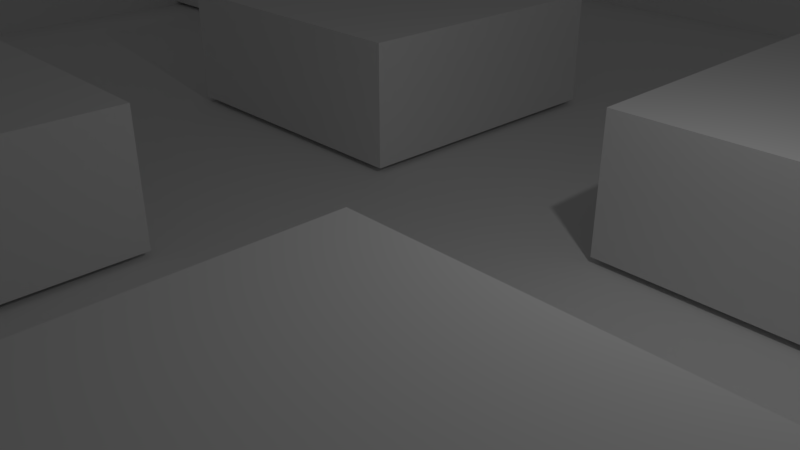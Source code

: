 # Source: board.blend  (saved by Blender 2.79.0; exported with 4.5.12 LTS)
import bpy
from mathutils import Matrix  # noqa: F401  (used for matrix-valued properties, if any)

bpy.ops.wm.read_factory_settings(use_empty=True)
scene = bpy.context.scene
scene.name = 'Scene'

# ---- collections
col_collection_1 = bpy.data.collections.new('Collection 1'); scene.collection.children.link(col_collection_1)

# ---- materials (node trees are filled in below, after node groups)
mat_material = bpy.data.materials.new('Material')
mat_material.alpha_threshold = 0.0
mat_material.use_transparent_shadow = False
mat_material.roughness = 0.5
mat_material.line_color = (0.0, 0.0, 0.0, 1.0)

# ---- material node trees

# ---- world
world_world = bpy.data.worlds.new('World'); scene.world = world_world
world_world.color = (0.05088, 0.05088, 0.05088)
world_world.use_sun_shadow = False
world_world.sun_shadow_jitter_overblur = 0.0
world_world.cycles.sampling_method = 'MANUAL'

# ---- cameras
cam_camera = bpy.data.cameras.new('Camera')
cam_camera.clip_end = 100.0
cam_camera.lens = 35.0
cam_camera.sensor_width = 32.0
cam_camera.sensor_height = 18.0
cam_camera.ortho_scale = 7.314
cam_camera.dof.focus_distance = 0.0
cam_camera.dof.aperture_fstop = 128.0

# ---- lights
light_lamp = bpy.data.lights.new('Lamp', 'POINT')
light_lamp.transmission_factor = 0.0
light_lamp.cutoff_distance = 30.0
light_lamp.energy = 100.0
light_lamp.shadow_buffer_clip_start = 1.001
light_lamp.shadow_soft_size = 0.1
light_lamp.shadow_maximum_resolution = 0.006
light_lamp.use_absolute_resolution = True

# ---- meshes
me_cube_001 = bpy.data.meshes.new('Cube.001')
me_cube_001.from_pydata([(-0.6, -0.6, -0.15), (-0.6, -0.6, 0.15), (-0.6, 0.6, -0.15), (-0.6, 0.6, 0.15), (0.6, -0.6, -0.15), (0.6, -0.6, 0.15), (0.6, 0.6, -0.15), (0.6, 0.6, 0.15)], [], [(0, 1, 3, 2), (2, 3, 7, 6), (6, 7, 5, 4), (4, 5, 1, 0), (2, 6, 4, 0), (7, 3, 1, 5)])
me_cube_001.use_remesh_preserve_volume = False
me_cube_001.use_remesh_preserve_attributes = False
me_cube_001.use_mirror_vertex_groups = False
me_cube_001.update()
me_cube = bpy.data.meshes.new('Cube')
me_cube.from_pydata([(-0.6, -0.6, -0.15), (-0.6, -0.6, 0.15), (-0.6, 0.6, -0.15), (-0.6, 0.6, 0.15), (0.6, -0.6, -0.15), (0.6, -0.6, 0.15), (0.6, 0.6, -0.15), (0.6, 0.6, 0.15)], [], [(0, 1, 3, 2), (2, 3, 7, 6), (6, 7, 5, 4), (4, 5, 1, 0), (2, 6, 4, 0), (7, 3, 1, 5)])
me_cube.use_remesh_preserve_volume = False
me_cube.use_remesh_preserve_attributes = False
me_cube.use_mirror_vertex_groups = False
me_cube.update()
me_cone_001 = bpy.data.meshes.new('Cone.001')
me_cone_001.from_pydata([(-4.691, 2.5, 4.473e-08), (-4.691, 2.452, -0.09755), (-4.691, 2.31, -0.1913), (-4.691, 2.079, -0.2778), (-4.691, 1.768, -0.3536), (-4.691, 1.389, -0.4157), (-4.691, 0.9567, -0.4619), (-4.691, 0.4877, -0.4904), (-4.691, 1.347e-07, -0.5), (-4.691, -0.4877, -0.4904), (-4.691, -0.9567, -0.4619), (-4.691, -1.389, -0.4157), (-4.691, -1.768, -0.3536), (-4.691, -2.079, -0.2778), (-4.691, -2.31, -0.1913), (-4.691, -2.452, -0.09754), (-4.691, -2.5, 2.077e-07), (-4.691, -2.452, 0.09755), (-4.691, -2.31, 0.1913), (-4.691, -2.079, 0.2778), (-4.691, -1.768, 0.3536), (-4.691, -1.389, 0.4157), (-4.691, -0.9567, 0.4619), (0.3086, -5.404e-08, -4.269e-08), (-4.691, -0.4877, 0.4904), (-4.691, 2.36e-06, 0.5), (-4.691, 0.4877, 0.4904), (-4.691, 0.9567, 0.4619), (-4.691, 1.389, 0.4157), (-4.691, 1.768, 0.3536), (-4.691, 2.079, 0.2778), (-4.691, 2.31, 0.1913), (-4.691, 2.452, 0.09754)], [], [(0, 23, 1), (1, 23, 2), (2, 23, 3), (3, 23, 4), (4, 23, 5), (5, 23, 6), (6, 23, 7), (7, 23, 8), (8, 23, 9), (9, 23, 10), (10, 23, 11), (11, 23, 12), (12, 23, 13), (13, 23, 14), (14, 23, 15), (15, 23, 16), (16, 23, 17), (17, 23, 18), (18, 23, 19), (19, 23, 20), (20, 23, 21), (21, 23, 22), (22, 23, 24), (24, 23, 25), (25, 23, 26), (26, 23, 27), (27, 23, 28), (28, 23, 29), (29, 23, 30), (30, 23, 31), (31, 23, 32), (32, 23, 0), (0, 1, 2, 3, 4, 5, 6, 7, 8, 9, 10, 11, 12, 13, 14, 15, 16, 17, 18, 19, 20, 21, 22, 24, 25, 26, 27, 28, 29, 30, 31, 32)])
me_cone_001.use_remesh_preserve_volume = False
me_cone_001.use_remesh_preserve_attributes = False
me_cone_001.use_mirror_vertex_groups = False
me_cone_001.update()
me_cube_013 = bpy.data.meshes.new('Cube.013')
me_cube_013.from_pydata([(-0.375, -0.375, -0.375), (-0.375, -0.375, 0.375), (-0.375, 0.375, -0.375), (-0.375, 0.375, 0.375), (0.375, -0.375, -0.375), (0.375, -0.375, 0.375), (0.375, 0.375, -0.375), (0.375, 0.375, 0.375)], [], [(0, 1, 3, 2), (2, 3, 7, 6), (6, 7, 5, 4), (4, 5, 1, 0), (2, 6, 4, 0), (7, 3, 1, 5)])
me_cube_013.use_remesh_preserve_volume = False
me_cube_013.use_remesh_preserve_attributes = False
me_cube_013.use_mirror_vertex_groups = False
me_cube_013.update()
me_cone = bpy.data.meshes.new('Cone')
me_cone.from_pydata([(-2.815, 2.5, 4.473e-08), (-2.815, 2.452, -0.09755), (-2.815, 2.31, -0.1913), (-2.815, 2.079, -0.2778), (-2.815, 1.768, -0.3536), (-2.815, 1.389, -0.4157), (-2.815, 0.9567, -0.4619), (-2.815, 0.4877, -0.4904), (-2.815, 1.347e-07, -0.5), (-2.815, -0.4877, -0.4904), (-2.815, -0.9567, -0.4619), (-2.815, -1.389, -0.4157), (-2.815, -1.768, -0.3536), (-2.815, -2.079, -0.2778), (-2.815, -2.31, -0.1913), (-2.815, -2.452, -0.09754), (-2.815, -2.5, 2.077e-07), (-2.815, -2.452, 0.09755), (-2.815, -2.31, 0.1913), (-2.815, -2.079, 0.2778), (-2.815, -1.768, 0.3536), (-2.815, -1.389, 0.4157), (-2.815, -0.9567, 0.4619), (0.1851, -5.404e-08, -4.269e-08), (-2.815, -0.4877, 0.4904), (-2.815, 2.36e-06, 0.5), (-2.815, 0.4877, 0.4904), (-2.815, 0.9567, 0.4619), (-2.815, 1.389, 0.4157), (-2.815, 1.768, 0.3536), (-2.815, 2.079, 0.2778), (-2.815, 2.31, 0.1913), (-2.815, 2.452, 0.09754)], [], [(0, 23, 1), (1, 23, 2), (2, 23, 3), (3, 23, 4), (4, 23, 5), (5, 23, 6), (6, 23, 7), (7, 23, 8), (8, 23, 9), (9, 23, 10), (10, 23, 11), (11, 23, 12), (12, 23, 13), (13, 23, 14), (14, 23, 15), (15, 23, 16), (16, 23, 17), (17, 23, 18), (18, 23, 19), (19, 23, 20), (20, 23, 21), (21, 23, 22), (22, 23, 24), (24, 23, 25), (25, 23, 26), (26, 23, 27), (27, 23, 28), (28, 23, 29), (29, 23, 30), (30, 23, 31), (31, 23, 32), (32, 23, 0), (0, 1, 2, 3, 4, 5, 6, 7, 8, 9, 10, 11, 12, 13, 14, 15, 16, 17, 18, 19, 20, 21, 22, 24, 25, 26, 27, 28, 29, 30, 31, 32)])
me_cone.use_remesh_preserve_volume = False
me_cone.use_remesh_preserve_attributes = False
me_cone.use_mirror_vertex_groups = False
me_cone.update()
me_sphere = bpy.data.meshes.new('Sphere')
me_sphere.from_pydata([(0.0, 0.07316, 0.3678), (0.0, 0.1435, 0.3465), (0.0, 0.2083, 0.3118), (0.0, 0.2652, 0.2652), (0.0, 0.3118, 0.2083), (0.0, 0.3465, 0.1435), (0.0, 0.3678, 0.07316), (0.0, 0.375, 2.831e-08), (0.0, 0.3678, -0.07316), (0.0, 0.2083, -0.3118), (0.01427, 0.07175, 0.3678), (0.028, 0.1407, 0.3465), (0.04064, 0.2043, 0.3118), (0.05173, 0.2601, 0.2652), (0.06083, 0.3058, 0.2083), (0.06759, 0.3398, 0.1435), (0.07175, 0.3607, 0.07316), (0.07316, 0.3678, 2.831e-08), (0.07175, 0.3607, -0.07316), (0.06759, 0.3398, -0.1435), (0.06083, 0.3058, -0.2083), (0.05173, 0.2601, -0.2652), (0.04064, 0.2043, -0.3118), (0.028, 0.1407, -0.3465), (0.01427, 0.07175, -0.3678), (0.028, 0.06759, 0.3678), (0.05492, 0.1326, 0.3465), (0.07973, 0.1925, 0.3118), (0.1015, 0.245, 0.2652), (0.1193, 0.2881, 0.2083), (0.1326, 0.3201, 0.1435), (0.1407, 0.3398, 0.07316), (0.1435, 0.3465, 2.831e-08), (0.1407, 0.3398, -0.07316), (0.1326, 0.3201, -0.1435), (0.1193, 0.2881, -0.2083), (0.1015, 0.245, -0.2652), (0.07973, 0.1925, -0.3118), (0.05492, 0.1326, -0.3465), (0.028, 0.06759, -0.3678), (0.04064, 0.06083, 0.3678), (0.07973, 0.1193, 0.3465), (0.1157, 0.1732, 0.3118), (0.1473, 0.2205, 0.2652), (0.1732, 0.2593, 0.2083), (0.1925, 0.2881, 0.1435), (0.2043, 0.3058, 0.07316), (0.2083, 0.3118, 2.831e-08), (0.2043, 0.3058, -0.07316), (0.1925, 0.2881, -0.1435), (0.1732, 0.2593, -0.2083), (0.1473, 0.2205, -0.2652), (0.1157, 0.1732, -0.3118), (0.07973, 0.1193, -0.3465), (0.04064, 0.06083, -0.3678), (0.05173, 0.05173, 0.3678), (0.1015, 0.1015, 0.3465), (0.1473, 0.1473, 0.3118), (0.1875, 0.1875, 0.2652), (0.2205, 0.2205, 0.2083), (0.245, 0.245, 0.1435), (0.2601, 0.2601, 0.07316), (0.2652, 0.2652, 2.831e-08), (0.2601, 0.2601, -0.07316), (0.245, 0.245, -0.1435), (0.2205, 0.2205, -0.2083), (0.1875, 0.1875, -0.2652), (0.1473, 0.1473, -0.3118), (0.1015, 0.1015, -0.3465), (0.05173, 0.05173, -0.3678), (0.06083, 0.04064, 0.3678), (0.1193, 0.07973, 0.3465), (0.1732, 0.1157, 0.3118), (0.2205, 0.1473, 0.2652), (0.2593, 0.1732, 0.2083), (0.2881, 0.1925, 0.1435), (0.3058, 0.2043, 0.07316), (0.3118, 0.2083, 2.831e-08), (0.3058, 0.2043, -0.07316), (0.2881, 0.1925, -0.1435), (0.2593, 0.1732, -0.2083), (0.2205, 0.1473, -0.2652), (0.1732, 0.1157, -0.3118), (0.1193, 0.07973, -0.3465), (0.06083, 0.04064, -0.3678), (0.06759, 0.028, 0.3678), (0.1326, 0.05492, 0.3465), (0.1925, 0.07973, 0.3118), (0.245, 0.1015, 0.2652), (0.2881, 0.1193, 0.2083), (0.3201, 0.1326, 0.1435), (0.3398, 0.1407, 0.07316), (0.3465, 0.1435, 2.831e-08), (0.3398, 0.1407, -0.07316), (0.3201, 0.1326, -0.1435), (0.2881, 0.1193, -0.2083), (0.245, 0.1015, -0.2652), (0.1925, 0.07973, -0.3118), (0.1326, 0.05492, -0.3465), (0.06759, 0.028, -0.3678), (0.07175, 0.01427, 0.3678), (0.1407, 0.028, 0.3465), (0.2043, 0.04064, 0.3118), (0.2601, 0.05173, 0.2652), (0.3058, 0.06083, 0.2083), (0.3398, 0.06759, 0.1435), (0.3607, 0.07175, 0.07316), (0.3678, 0.07316, 2.831e-08), (0.3607, 0.07175, -0.07316), (0.3398, 0.06759, -0.1435), (0.3058, 0.06083, -0.2083), (0.2601, 0.05173, -0.2652), (0.2043, 0.04064, -0.3118), (0.1407, 0.028, -0.3465), (0.07175, 0.01427, -0.3678), (0.07316, -1.225e-07, 0.3678), (0.1435, -1.197e-07, 0.3465), (0.2083, -1.169e-07, 0.3118), (0.2652, -1.197e-07, 0.2652), (0.3118, -1.253e-07, 0.2083), (0.3465, -1.029e-07, 0.1435), (0.3678, -1.476e-07, 0.07316), (0.375, -1.42e-07, 2.831e-08), (0.3678, -1.476e-07, -0.07316), (0.3465, -8.617e-08, -0.1435), (0.3118, -1.253e-07, -0.2083), (0.2652, -1.197e-07, -0.2652), (0.2083, -1.281e-07, -0.3118), (0.1435, -1.141e-07, -0.3465), (0.07316, -1.155e-07, -0.3678), (0.07175, -0.01427, 0.3678), (0.1407, -0.028, 0.3465), (0.2043, -0.04065, 0.3118), (0.2601, -0.05173, 0.2652), (0.3058, -0.06083, 0.2083), (0.3398, -0.06759, 0.1435), (0.3607, -0.07175, 0.07316), (0.3678, -0.07316, 2.831e-08), (0.3607, -0.07175, -0.07316), (0.3398, -0.06759, -0.1435), (0.3058, -0.06083, -0.2083), (0.2601, -0.05173, -0.2652), (0.2043, -0.04065, -0.3118), (0.1407, -0.028, -0.3465), (0.07175, -0.01427, -0.3678), (0.06759, -0.028, 0.3678), (0.1326, -0.05492, 0.3465), (0.1925, -0.07973, 0.3118), (0.245, -0.1015, 0.2652), (0.2881, -0.1193, 0.2083), (0.3201, -0.1326, 0.1435), (0.3398, -0.1407, 0.07316), (0.3465, -0.1435, 2.831e-08), (0.3398, -0.1407, -0.07316), (0.3201, -0.1326, -0.1435), (0.2881, -0.1193, -0.2083), (0.245, -0.1015, -0.2652), (0.1925, -0.07973, -0.3118), (0.1326, -0.05492, -0.3465), (0.06759, -0.028, -0.3678), (0.06083, -0.04065, 0.3678), (0.1193, -0.07973, 0.3465), (0.1732, -0.1157, 0.3118), (0.2205, -0.1473, 0.2652), (0.2593, -0.1732, 0.2083), (0.2881, -0.1925, 0.1435), (0.3058, -0.2043, 0.07316), (0.3118, -0.2083, 2.831e-08), (0.3058, -0.2043, -0.07316), (0.2881, -0.1925, -0.1435), (0.2593, -0.1732, -0.2083), (0.2205, -0.1473, -0.2652), (0.1732, -0.1157, -0.3118), (0.1193, -0.07973, -0.3465), (0.06083, -0.04065, -0.3678), (0.05173, -0.05173, 0.3678), (0.1015, -0.1015, 0.3465), (0.1473, -0.1473, 0.3118), (0.1875, -0.1875, 0.2652), (0.2205, -0.2205, 0.2083), (0.245, -0.245, 0.1435), (0.2601, -0.2601, 0.07316), (0.2652, -0.2652, 2.831e-08), (0.2601, -0.2601, -0.07316), (0.245, -0.245, -0.1435), (0.2205, -0.2205, -0.2083), (0.1875, -0.1875, -0.2652), (0.1473, -0.1473, -0.3118), (0.1015, -0.1015, -0.3465), (0.05173, -0.05173, -0.3678), (0.04064, -0.06083, 0.3678), (0.07973, -0.1193, 0.3465), (0.1157, -0.1732, 0.3118), (0.1473, -0.2205, 0.2652), (0.1732, -0.2593, 0.2083), (0.1925, -0.2881, 0.1435), (0.2043, -0.3058, 0.07316), (0.2083, -0.3118, 2.831e-08), (0.2043, -0.3058, -0.07316), (0.1925, -0.2881, -0.1435), (0.1732, -0.2593, -0.2083), (0.1473, -0.2205, -0.2652), (0.1157, -0.1732, -0.3118), (0.07973, -0.1193, -0.3465), (0.04064, -0.06083, -0.3678), (0.0, -1.222e-07, -0.375), (0.028, -0.06759, 0.3678), (0.05492, -0.1326, 0.3465), (0.07973, -0.1925, 0.3118), (0.1015, -0.245, 0.2652), (0.1193, -0.2881, 0.2083), (0.1326, -0.3201, 0.1435), (0.1407, -0.3398, 0.07316), (0.1435, -0.3465, 2.831e-08), (0.1407, -0.3398, -0.07316), (0.1326, -0.3201, -0.1435), (0.1193, -0.2881, -0.2083), (0.1015, -0.245, -0.2652), (0.07973, -0.1925, -0.3118), (0.05492, -0.1326, -0.3465), (0.028, -0.06759, -0.3678), (0.01427, -0.07175, 0.3678), (0.028, -0.1407, 0.3465), (0.04064, -0.2043, 0.3118), (0.05173, -0.2601, 0.2652), (0.06083, -0.3058, 0.2083), (0.06759, -0.3398, 0.1435), (0.07175, -0.3607, 0.07316), (0.07316, -0.3678, 2.831e-08), (0.07175, -0.3607, -0.07316), (0.06759, -0.3398, -0.1435), (0.06083, -0.3058, -0.2083), (0.05173, -0.2601, -0.2652), (0.04064, -0.2043, -0.3118), (0.028, -0.1407, -0.3465), (0.01427, -0.07175, -0.3678), (-2.705e-09, -0.07316, 0.3678), (1.546e-08, -0.1435, 0.3465), (9.868e-09, -0.2083, 0.3118), (-9.689e-09, -0.2652, 0.2652), (-3.204e-08, -0.3118, 0.2083), (2.384e-08, -0.3465, 0.1435), (-3.204e-08, -0.3678, 0.07316), (-3.763e-08, -0.375, 2.831e-08), (-3.204e-08, -0.3678, -0.07316), (2.384e-08, -0.3465, -0.1435), (-3.204e-08, -0.3118, -0.2083), (-9.689e-09, -0.2652, -0.2652), (-4.101e-09, -0.2083, -0.3118), (1.486e-09, -0.1435, -0.3465), (1.486e-09, -0.07316, -0.3678), (-0.01427, -0.07175, 0.3678), (-0.028, -0.1407, 0.3465), (-0.04064, -0.2043, 0.3118), (-0.05173, -0.2601, 0.2652), (-0.06083, -0.3058, 0.2083), (-0.06759, -0.3398, 0.1435), (-0.07175, -0.3607, 0.07316), (-0.07316, -0.3678, 2.831e-08), (-0.07175, -0.3607, -0.07316), (-0.06759, -0.3398, -0.1435), (-0.06083, -0.3058, -0.2083), (-0.05173, -0.2601, -0.2652), (-0.04064, -0.2043, -0.3118), (-0.028, -0.1407, -0.3465), (-0.01427, -0.07175, -0.3678), (-0.028, -0.06759, 0.3678), (-0.05492, -0.1326, 0.3465), (-0.07973, -0.1925, 0.3118), (-0.1015, -0.245, 0.2652), (-0.1193, -0.2881, 0.2083), (-0.1326, -0.3201, 0.1435), (-0.1407, -0.3398, 0.07316), (-0.1435, -0.3465, 2.831e-08), (-0.1407, -0.3398, -0.07316), (-0.1326, -0.3201, -0.1435), (-0.1193, -0.2881, -0.2083), (-0.1015, -0.245, -0.2652), (-0.07973, -0.1925, -0.3118), (-0.05492, -0.1326, -0.3465), (-0.028, -0.06759, -0.3678), (-0.04064, -0.06083, 0.3678), (-0.07973, -0.1193, 0.3465), (-0.1157, -0.1732, 0.3118), (-0.1473, -0.2205, 0.2652), (-0.1732, -0.2593, 0.2083), (-0.1925, -0.2881, 0.1435), (-0.2043, -0.3058, 0.07316), (-0.2083, -0.3118, 2.831e-08), (-0.2043, -0.3058, -0.07316), (-0.1925, -0.2881, -0.1435), (-0.1732, -0.2593, -0.2083), (-0.1473, -0.2205, -0.2652), (-0.1157, -0.1732, -0.3118), (-0.07973, -0.1193, -0.3465), (-0.04064, -0.06083, -0.3678), (-8.64e-08, -2.086e-07, 0.375), (-0.05173, -0.05173, 0.3678), (-0.1015, -0.1015, 0.3465), (-0.1473, -0.1473, 0.3118), (-0.1875, -0.1875, 0.2652), (-0.2205, -0.2205, 0.2083), (-0.245, -0.245, 0.1435), (-0.2601, -0.2601, 0.07316), (-0.2652, -0.2652, 2.831e-08), (-0.2601, -0.2601, -0.07316), (-0.245, -0.245, -0.1435), (-0.2205, -0.2205, -0.2083), (-0.1875, -0.1875, -0.2652), (-0.1473, -0.1473, -0.3118), (-0.1015, -0.1015, -0.3465), (-0.05173, -0.05173, -0.3678), (-0.06083, -0.04065, 0.3678), (-0.1193, -0.07973, 0.3465), (-0.1732, -0.1157, 0.3118), (-0.2205, -0.1473, 0.2652), (-0.2593, -0.1732, 0.2083), (-0.2881, -0.1925, 0.1435), (-0.3058, -0.2043, 0.07316), (-0.3118, -0.2083, 2.831e-08), (-0.3058, -0.2043, -0.07316), (-0.2881, -0.1925, -0.1435), (-0.2593, -0.1732, -0.2083), (-0.2205, -0.1473, -0.2652), (-0.1732, -0.1157, -0.3118), (-0.1193, -0.07973, -0.3465), (-0.06083, -0.04064, -0.3678), (-0.06759, -0.028, 0.3678), (-0.1326, -0.05492, 0.3465), (-0.1925, -0.07973, 0.3118), (-0.245, -0.1015, 0.2652), (-0.2881, -0.1193, 0.2083), (-0.3201, -0.1326, 0.1435), (-0.3398, -0.1407, 0.07316), (-0.3465, -0.1435, 2.831e-08), (-0.3398, -0.1407, -0.07316), (-0.3201, -0.1326, -0.1435), (-0.2881, -0.1193, -0.2083), (-0.245, -0.1015, -0.2652), (-0.1925, -0.07973, -0.3118), (-0.1326, -0.05492, -0.3465), (-0.06759, -0.028, -0.3678), (-0.07175, -0.01427, 0.3678), (-0.1407, -0.028, 0.3465), (-0.2043, -0.04064, 0.3118), (-0.2601, -0.05173, 0.2652), (-0.3058, -0.06083, 0.2083), (-0.3398, -0.06759, 0.1435), (-0.3607, -0.07175, 0.07316), (-0.3678, -0.07316, 2.831e-08), (-0.3607, -0.07175, -0.07316), (-0.3398, -0.06759, -0.1435), (-0.3058, -0.06083, -0.2083), (-0.2601, -0.05173, -0.2652), (-0.2043, -0.04064, -0.3118), (-0.1407, -0.028, -0.3465), (-0.07175, -0.01427, -0.3678), (-0.07316, -1.169e-07, 0.3678), (-0.1435, -1.057e-07, 0.3465), (-0.2083, -1.057e-07, 0.3118), (-0.2652, -6.94e-08, 0.2652), (-0.3118, -5.264e-08, 0.2083), (-0.3465, -1.197e-07, 0.1435), (-0.3678, -3.588e-08, 0.07316), (-0.375, -5.264e-08, 2.831e-08), (-0.3678, -3.588e-08, -0.07316), (-0.3465, -1.197e-07, -0.1435), (-0.3118, -5.264e-08, -0.2083), (-0.2652, -6.94e-08, -0.2652), (-0.2083, -9.734e-08, -0.3118), (-0.1435, -9.455e-08, -0.3465), (-0.07316, -1.183e-07, -0.3678), (-0.07175, 0.01427, 0.3678), (-0.1407, 0.028, 0.3465), (-0.2043, 0.04064, 0.3118), (-0.2601, 0.05173, 0.2652), (-0.3058, 0.06083, 0.2083), (-0.3398, 0.06759, 0.1435), (-0.3607, 0.07175, 0.07316), (-0.3678, 0.07316, 2.831e-08), (-0.3607, 0.07175, -0.07316), (-0.3398, 0.06759, -0.1435), (-0.3058, 0.06083, -0.2083), (-0.2601, 0.05173, -0.2652), (-0.2043, 0.04064, -0.3118), (-0.1407, 0.028, -0.3465), (-0.07175, 0.01427, -0.3678), (-0.06759, 0.028, 0.3678), (-0.1326, 0.05492, 0.3465), (-0.1925, 0.07973, 0.3118), (-0.245, 0.1015, 0.2652), (-0.2881, 0.1193, 0.2083), (-0.3201, 0.1326, 0.1435), (-0.3398, 0.1407, 0.07316), (-0.3465, 0.1435, 2.831e-08), (-0.3398, 0.1407, -0.07316), (-0.3201, 0.1326, -0.1435), (-0.2881, 0.1193, -0.2083), (-0.245, 0.1015, -0.2652), (-0.1925, 0.07973, -0.3118), (-0.1326, 0.05492, -0.3465), (-0.06759, 0.028, -0.3678), (-0.06083, 0.04064, 0.3678), (-0.1193, 0.07973, 0.3465), (-0.1732, 0.1157, 0.3118), (-0.2205, 0.1473, 0.2652), (-0.2593, 0.1732, 0.2083), (-0.2881, 0.1925, 0.1435), (-0.3058, 0.2043, 0.07316), (-0.3118, 0.2083, 2.831e-08), (-0.3058, 0.2043, -0.07316), (-0.2881, 0.1925, -0.1435), (-0.2593, 0.1732, -0.2083), (-0.2205, 0.1473, -0.2652), (-0.1732, 0.1157, -0.3118), (-0.1193, 0.07973, -0.3465), (-0.06083, 0.04064, -0.3678), (-0.05173, 0.05173, 0.3678), (-0.1015, 0.1015, 0.3465), (-0.1473, 0.1473, 0.3118), (-0.1875, 0.1875, 0.2652), (-0.2205, 0.2205, 0.2083), (-0.245, 0.245, 0.1435), (-0.2601, 0.2601, 0.07316), (-0.2652, 0.2652, 2.831e-08), (-0.2601, 0.2601, -0.07316), (-0.245, 0.245, -0.1435), (-0.2205, 0.2205, -0.2083), (-0.1875, 0.1875, -0.2652), (-0.1473, 0.1473, -0.3118), (-0.1015, 0.1015, -0.3465), (-0.05173, 0.05173, -0.3678), (-0.04064, 0.06083, 0.3678), (-0.07973, 0.1193, 0.3465), (-0.1157, 0.1732, 0.3118), (-0.1473, 0.2205, 0.2652), (-0.1732, 0.2593, 0.2083), (-0.1925, 0.2881, 0.1435), (-0.2043, 0.3058, 0.07316), (-0.2083, 0.3118, 2.831e-08), (-0.2043, 0.3058, -0.07316), (-0.1925, 0.2881, -0.1435), (-0.1732, 0.2593, -0.2083), (-0.1473, 0.2205, -0.2652), (-0.1157, 0.1732, -0.3118), (-0.07973, 0.1193, -0.3465), (-0.04064, 0.06083, -0.3678), (-0.028, 0.06759, 0.3678), (-0.05492, 0.1326, 0.3465), (-0.07973, 0.1925, 0.3118), (-0.1015, 0.245, 0.2652), (-0.1193, 0.2881, 0.2083), (-0.1326, 0.3201, 0.1435), (-0.1407, 0.3398, 0.07316), (-0.1435, 0.3465, 2.831e-08), (-0.1407, 0.3398, -0.07316), (-0.1326, 0.3201, -0.1435), (-0.1193, 0.2881, -0.2083), (-0.1015, 0.245, -0.2652), (-0.07973, 0.1925, -0.3118), (-0.05492, 0.1326, -0.3465), (-0.028, 0.06759, -0.3678), (-0.01427, 0.07175, 0.3678), (-0.028, 0.1407, 0.3465), (-0.04064, 0.2043, 0.3118), (-0.05173, 0.2601, 0.2652), (-0.06083, 0.3058, 0.2083), (-0.06759, 0.3398, 0.1435), (-0.07175, 0.3607, 0.07316), (-0.07316, 0.3678, 2.831e-08), (-0.07175, 0.3607, -0.07316), (-0.06759, 0.3398, -0.1435), (-0.06083, 0.3058, -0.2083), (-0.05173, 0.2601, -0.2652), (-0.04064, 0.2043, -0.3118), (-0.028, 0.1407, -0.3465), (-0.01427, 0.07175, -0.3678), (2.384e-08, 0.3465, -0.1435), (1.021e-07, 0.3118, -0.2083), (5.737e-08, 0.2652, -0.2652), (2.943e-08, 0.1435, -0.3465), (5.677e-09, 0.07316, -0.3678)], [], [(477, 8, 18, 19), (2, 1, 11, 12), (478, 477, 19, 20), (3, 2, 12, 13), (479, 478, 20, 21), (4, 3, 13, 14), (9, 479, 21, 22), (5, 4, 14, 15), (480, 9, 22, 23), (6, 5, 15, 16), (481, 480, 23, 24), (7, 6, 16, 17), (0, 296, 10), (205, 481, 24), (8, 7, 17, 18), (1, 0, 10, 11), (205, 24, 39), (18, 17, 32, 33), (11, 10, 25, 26), (19, 18, 33, 34), (12, 11, 26, 27), (20, 19, 34, 35), (13, 12, 27, 28), (21, 20, 35, 36), (14, 13, 28, 29), (22, 21, 36, 37), (15, 14, 29, 30), (23, 22, 37, 38), (16, 15, 30, 31), (24, 23, 38, 39), (17, 16, 31, 32), (10, 296, 25), (37, 36, 51, 52), (30, 29, 44, 45), (38, 37, 52, 53), (31, 30, 45, 46), (39, 38, 53, 54), (32, 31, 46, 47), (25, 296, 40), (205, 39, 54), (33, 32, 47, 48), (26, 25, 40, 41), (34, 33, 48, 49), (27, 26, 41, 42), (35, 34, 49, 50), (28, 27, 42, 43), (36, 35, 50, 51), (29, 28, 43, 44), (41, 40, 55, 56), (49, 48, 63, 64), (42, 41, 56, 57), (50, 49, 64, 65), (43, 42, 57, 58), (51, 50, 65, 66), (44, 43, 58, 59), (52, 51, 66, 67), (45, 44, 59, 60), (53, 52, 67, 68), (46, 45, 60, 61), (54, 53, 68, 69), (47, 46, 61, 62), (40, 296, 55), (205, 54, 69), (48, 47, 62, 63), (60, 59, 74, 75), (68, 67, 82, 83), (61, 60, 75, 76), (69, 68, 83, 84), (62, 61, 76, 77), (55, 296, 70), (205, 69, 84), (63, 62, 77, 78), (56, 55, 70, 71), (64, 63, 78, 79), (57, 56, 71, 72), (65, 64, 79, 80), (58, 57, 72, 73), (66, 65, 80, 81), (59, 58, 73, 74), (67, 66, 81, 82), (79, 78, 93, 94), (72, 71, 86, 87), (80, 79, 94, 95), (73, 72, 87, 88), (81, 80, 95, 96), (74, 73, 88, 89), (82, 81, 96, 97), (75, 74, 89, 90), (83, 82, 97, 98), (76, 75, 90, 91), (84, 83, 98, 99), (77, 76, 91, 92), (70, 296, 85), (205, 84, 99), (78, 77, 92, 93), (71, 70, 85, 86), (98, 97, 112, 113), (91, 90, 105, 106), (99, 98, 113, 114), (92, 91, 106, 107), (85, 296, 100), (205, 99, 114), (93, 92, 107, 108), (86, 85, 100, 101), (94, 93, 108, 109), (87, 86, 101, 102), (95, 94, 109, 110), (88, 87, 102, 103), (96, 95, 110, 111), (89, 88, 103, 104), (97, 96, 111, 112), (90, 89, 104, 105), (102, 101, 116, 117), (110, 109, 124, 125), (103, 102, 117, 118), (111, 110, 125, 126), (104, 103, 118, 119), (112, 111, 126, 127), (105, 104, 119, 120), (113, 112, 127, 128), (106, 105, 120, 121), (114, 113, 128, 129), (107, 106, 121, 122), (100, 296, 115), (205, 114, 129), (108, 107, 122, 123), (101, 100, 115, 116), (109, 108, 123, 124), (121, 120, 135, 136), (129, 128, 143, 144), (122, 121, 136, 137), (115, 296, 130), (205, 129, 144), (123, 122, 137, 138), (116, 115, 130, 131), (124, 123, 138, 139), (117, 116, 131, 132), (125, 124, 139, 140), (118, 117, 132, 133), (126, 125, 140, 141), (119, 118, 133, 134), (127, 126, 141, 142), (120, 119, 134, 135), (128, 127, 142, 143), (140, 139, 154, 155), (133, 132, 147, 148), (141, 140, 155, 156), (134, 133, 148, 149), (142, 141, 156, 157), (135, 134, 149, 150), (143, 142, 157, 158), (136, 135, 150, 151), (144, 143, 158, 159), (137, 136, 151, 152), (130, 296, 145), (205, 144, 159), (138, 137, 152, 153), (131, 130, 145, 146), (139, 138, 153, 154), (132, 131, 146, 147), (159, 158, 173, 174), (152, 151, 166, 167), (145, 296, 160), (205, 159, 174), (153, 152, 167, 168), (146, 145, 160, 161), (154, 153, 168, 169), (147, 146, 161, 162), (155, 154, 169, 170), (148, 147, 162, 163), (156, 155, 170, 171), (149, 148, 163, 164), (157, 156, 171, 172), (150, 149, 164, 165), (158, 157, 172, 173), (151, 150, 165, 166), (171, 170, 185, 186), (164, 163, 178, 179), (172, 171, 186, 187), (165, 164, 179, 180), (173, 172, 187, 188), (166, 165, 180, 181), (174, 173, 188, 189), (167, 166, 181, 182), (160, 296, 175), (205, 174, 189), (168, 167, 182, 183), (161, 160, 175, 176), (169, 168, 183, 184), (162, 161, 176, 177), (170, 169, 184, 185), (163, 162, 177, 178), (175, 296, 190), (205, 189, 204), (183, 182, 197, 198), (176, 175, 190, 191), (184, 183, 198, 199), (177, 176, 191, 192), (185, 184, 199, 200), (178, 177, 192, 193), (186, 185, 200, 201), (179, 178, 193, 194), (187, 186, 201, 202), (180, 179, 194, 195), (188, 187, 202, 203), (181, 180, 195, 196), (189, 188, 203, 204), (182, 181, 196, 197), (194, 193, 209, 210), (202, 201, 217, 218), (195, 194, 210, 211), (203, 202, 218, 219), (196, 195, 211, 212), (204, 203, 219, 220), (197, 196, 212, 213), (190, 296, 206), (205, 204, 220), (198, 197, 213, 214), (191, 190, 206, 207), (199, 198, 214, 215), (192, 191, 207, 208), (200, 199, 215, 216), (193, 192, 208, 209), (201, 200, 216, 217), (214, 213, 228, 229), (207, 206, 221, 222), (215, 214, 229, 230), (208, 207, 222, 223), (216, 215, 230, 231), (209, 208, 223, 224), (217, 216, 231, 232), (210, 209, 224, 225), (218, 217, 232, 233), (211, 210, 225, 226), (219, 218, 233, 234), (212, 211, 226, 227), (220, 219, 234, 235), (213, 212, 227, 228), (206, 296, 221), (205, 220, 235), (233, 232, 247, 248), (226, 225, 240, 241), (234, 233, 248, 249), (227, 226, 241, 242), (235, 234, 249, 250), (228, 227, 242, 243), (221, 296, 236), (205, 235, 250), (229, 228, 243, 244), (222, 221, 236, 237), (230, 229, 244, 245), (223, 222, 237, 238), (231, 230, 245, 246), (224, 223, 238, 239), (232, 231, 246, 247), (225, 224, 239, 240), (237, 236, 251, 252), (245, 244, 259, 260), (238, 237, 252, 253), (246, 245, 260, 261), (239, 238, 253, 254), (247, 246, 261, 262), (240, 239, 254, 255), (248, 247, 262, 263), (241, 240, 255, 256), (249, 248, 263, 264), (242, 241, 256, 257), (250, 249, 264, 265), (243, 242, 257, 258), (236, 296, 251), (205, 250, 265), (244, 243, 258, 259), (256, 255, 270, 271), (264, 263, 278, 279), (257, 256, 271, 272), (265, 264, 279, 280), (258, 257, 272, 273), (251, 296, 266), (205, 265, 280), (259, 258, 273, 274), (252, 251, 266, 267), (260, 259, 274, 275), (253, 252, 267, 268), (261, 260, 275, 276), (254, 253, 268, 269), (262, 261, 276, 277), (255, 254, 269, 270), (263, 262, 277, 278), (275, 274, 289, 290), (268, 267, 282, 283), (276, 275, 290, 291), (269, 268, 283, 284), (277, 276, 291, 292), (270, 269, 284, 285), (278, 277, 292, 293), (271, 270, 285, 286), (279, 278, 293, 294), (272, 271, 286, 287), (280, 279, 294, 295), (273, 272, 287, 288), (266, 296, 281), (205, 280, 295), (274, 273, 288, 289), (267, 266, 281, 282), (294, 293, 309, 310), (287, 286, 302, 303), (295, 294, 310, 311), (288, 287, 303, 304), (281, 296, 297), (205, 295, 311), (289, 288, 304, 305), (282, 281, 297, 298), (290, 289, 305, 306), (283, 282, 298, 299), (291, 290, 306, 307), (284, 283, 299, 300), (292, 291, 307, 308), (285, 284, 300, 301), (293, 292, 308, 309), (286, 285, 301, 302), (307, 306, 321, 322), (300, 299, 314, 315), (308, 307, 322, 323), (301, 300, 315, 316), (309, 308, 323, 324), (302, 301, 316, 317), (310, 309, 324, 325), (303, 302, 317, 318), (311, 310, 325, 326), (304, 303, 318, 319), (297, 296, 312), (205, 311, 326), (305, 304, 319, 320), (298, 297, 312, 313), (306, 305, 320, 321), (299, 298, 313, 314), (326, 325, 340, 341), (319, 318, 333, 334), (312, 296, 327), (205, 326, 341), (320, 319, 334, 335), (313, 312, 327, 328), (321, 320, 335, 336), (314, 313, 328, 329), (322, 321, 336, 337), (315, 314, 329, 330), (323, 322, 337, 338), (316, 315, 330, 331), (324, 323, 338, 339), (317, 316, 331, 332), (325, 324, 339, 340), (318, 317, 332, 333), (330, 329, 344, 345), (338, 337, 352, 353), (331, 330, 345, 346), (339, 338, 353, 354), (332, 331, 346, 347), (340, 339, 354, 355), (333, 332, 347, 348), (341, 340, 355, 356), (334, 333, 348, 349), (327, 296, 342), (205, 341, 356), (335, 334, 349, 350), (328, 327, 342, 343), (336, 335, 350, 351), (329, 328, 343, 344), (337, 336, 351, 352), (349, 348, 363, 364), (342, 296, 357), (205, 356, 371), (350, 349, 364, 365), (343, 342, 357, 358), (351, 350, 365, 366), (344, 343, 358, 359), (352, 351, 366, 367), (345, 344, 359, 360), (353, 352, 367, 368), (346, 345, 360, 361), (354, 353, 368, 369), (347, 346, 361, 362), (355, 354, 369, 370), (348, 347, 362, 363), (356, 355, 370, 371), (368, 367, 382, 383), (361, 360, 375, 376), (369, 368, 383, 384), (362, 361, 376, 377), (370, 369, 384, 385), (363, 362, 377, 378), (371, 370, 385, 386), (364, 363, 378, 379), (357, 296, 372), (205, 371, 386), (365, 364, 379, 380), (358, 357, 372, 373), (366, 365, 380, 381), (359, 358, 373, 374), (367, 366, 381, 382), (360, 359, 374, 375), (372, 296, 387), (205, 386, 401), (380, 379, 394, 395), (373, 372, 387, 388), (381, 380, 395, 396), (374, 373, 388, 389), (382, 381, 396, 397), (375, 374, 389, 390), (383, 382, 397, 398), (376, 375, 390, 391), (384, 383, 398, 399), (377, 376, 391, 392), (385, 384, 399, 400), (378, 377, 392, 393), (386, 385, 400, 401), (379, 378, 393, 394), (391, 390, 405, 406), (399, 398, 413, 414), (392, 391, 406, 407), (400, 399, 414, 415), (393, 392, 407, 408), (401, 400, 415, 416), (394, 393, 408, 409), (387, 296, 402), (205, 401, 416), (395, 394, 409, 410), (388, 387, 402, 403), (396, 395, 410, 411), (389, 388, 403, 404), (397, 396, 411, 412), (390, 389, 404, 405), (398, 397, 412, 413), (410, 409, 424, 425), (403, 402, 417, 418), (411, 410, 425, 426), (404, 403, 418, 419), (412, 411, 426, 427), (405, 404, 419, 420), (413, 412, 427, 428), (406, 405, 420, 421), (414, 413, 428, 429), (407, 406, 421, 422), (415, 414, 429, 430), (408, 407, 422, 423), (416, 415, 430, 431), (409, 408, 423, 424), (402, 296, 417), (205, 416, 431), (429, 428, 443, 444), (422, 421, 436, 437), (430, 429, 444, 445), (423, 422, 437, 438), (431, 430, 445, 446), (424, 423, 438, 439), (417, 296, 432), (205, 431, 446), (425, 424, 439, 440), (418, 417, 432, 433), (426, 425, 440, 441), (419, 418, 433, 434), (427, 426, 441, 442), (420, 419, 434, 435), (428, 427, 442, 443), (421, 420, 435, 436), (441, 440, 455, 456), (434, 433, 448, 449), (442, 441, 456, 457), (435, 434, 449, 450), (443, 442, 457, 458), (436, 435, 450, 451), (444, 443, 458, 459), (437, 436, 451, 452), (445, 444, 459, 460), (438, 437, 452, 453), (446, 445, 460, 461), (439, 438, 453, 454), (432, 296, 447), (205, 446, 461), (440, 439, 454, 455), (433, 432, 447, 448), (460, 459, 474, 475), (453, 452, 467, 468), (461, 460, 475, 476), (454, 453, 468, 469), (447, 296, 462), (205, 461, 476), (455, 454, 469, 470), (448, 447, 462, 463), (456, 455, 470, 471), (449, 448, 463, 464), (457, 456, 471, 472), (450, 449, 464, 465), (458, 457, 472, 473), (451, 450, 465, 466), (459, 458, 473, 474), (452, 451, 466, 467), (464, 463, 1, 2), (472, 471, 477, 478), (465, 464, 2, 3), (473, 472, 478, 479), (466, 465, 3, 4), (474, 473, 479, 9), (467, 466, 4, 5), (475, 474, 9, 480), (468, 467, 5, 6), (476, 475, 480, 481), (469, 468, 6, 7), (462, 296, 0), (205, 476, 481), (470, 469, 7, 8), (463, 462, 0, 1), (471, 470, 8, 477)])
me_sphere.polygons.foreach_set('use_smooth', [True] * 512)
me_sphere.use_remesh_preserve_volume = False
me_sphere.use_remesh_preserve_attributes = False
me_sphere.use_mirror_vertex_groups = False
me_sphere.update()
me_cube_002 = bpy.data.meshes.new('Cube.002')
me_cube_002.from_pydata([(15.48, -14.97, -0.1873), (15.48, -16.0, -0.1873), (-15.48, -16.0, -0.1873), (-15.48, -14.97, -0.1873), (15.48, -14.97, 0.8127), (15.48, -16.0, 0.8127), (-15.48, -16.0, 0.8127), (-15.48, -14.97, 0.8127), (-14.97, 16.0, -0.1873), (-14.97, -16.0, -0.1873), (-16.0, -16.0, -0.1873), (-16.0, 16.0, -0.1873), (-14.97, 16.0, 0.8127), (-14.97, -16.0, 0.8127), (-16.0, -16.0, 0.8127), (-16.0, 16.0, 0.8127), (16.0, 16.0, -0.1873), (16.0, -16.0, -0.1873), (14.97, -16.0, -0.1873), (14.97, 16.0, -0.1873), (16.0, 16.0, 0.8127), (16.0, -16.0, 0.8127), (14.97, -16.0, 0.8127), (14.97, 16.0, 0.8127), (15.48, 16.0, -0.1873), (15.48, 14.97, -0.1873), (-15.48, 14.97, -0.1873), (-15.48, 16.0, -0.1873), (15.48, 16.0, 0.8127), (15.48, 14.97, 0.8127), (-15.48, 14.97, 0.8127), (-15.48, 16.0, 0.8127), (15.48, 15.48, -0.1873), (15.48, -15.48, -0.1873), (-15.48, -15.48, -0.1873), (-15.48, 15.48, -0.1873), (15.48, 15.48, -0.0873), (15.48, -15.48, -0.0873), (-15.48, -15.48, -0.0873), (-15.48, 15.48, -0.0873), (15.0, -7.0, 0.0), (15.0, -7.0, 2.0), (7.0, -7.0, 0.0), (7.0, -7.0, 2.0), (15.0, -6.0, 0.0), (15.0, -6.0, 2.0), (7.0, -6.0, 0.0), (7.0, -6.0, 2.0), (-7.0, -11.0, 0.0), (-7.0, -11.0, 2.0), (-7.0, -7.0, 0.0), (-7.0, -7.0, 2.0), (-6.0, -11.0, 0.0), (-6.0, -11.0, 2.0), (-6.0, -7.0, 0.0), (-6.0, -7.0, 2.0), (2.0, 7.0, 0.0), (2.0, 7.0, 2.0), (2.0, 15.0, 0.0), (2.0, 15.0, 2.0), (3.0, 7.0, 0.0), (3.0, 7.0, 2.0), (3.0, 15.0, 0.0), (3.0, 15.0, 2.0), (-7.0, 6.0, 0.0), (-7.0, 6.0, 2.0), (-15.0, 6.0, 0.0), (-15.0, 6.0, 2.0), (-7.0, 7.0, 0.0), (-7.0, 7.0, 2.0), (-15.0, 7.0, 0.0), (-15.0, 7.0, 2.0), (-1.0, -12.0, 0.0), (-1.0, -12.0, 2.0), (-8.0, -12.0, 0.0), (-8.0, -12.0, 2.0), (-1.0, -11.0, 0.0), (-1.0, -11.0, 2.0), (-8.0, -11.0, 0.0), (-8.0, -11.0, 2.0), (-12.0, -15.0, 0.0), (-12.0, -15.0, 2.0), (-12.0, -8.0, 0.0), (-12.0, -8.0, 2.0), (-11.0, -15.0, 0.0), (-11.0, -15.0, 2.0), (-11.0, -8.0, 0.0), (-11.0, -8.0, 2.0), (2.0, -7.0, 0.0), (2.0, -7.0, 2.0), (2.0, -2.0, 0.0), (2.0, -2.0, 2.0), (7.0, -7.0, 0.0), (7.0, -7.0, 2.0), (7.0, -2.0, 0.0), (7.0, -2.0, 2.0), (-7.0, -7.0, 0.0), (-7.0, -7.0, 2.0), (-7.0, -2.0, 0.0), (-7.0, -2.0, 2.0), (-2.0, -7.0, 0.0), (-2.0, -7.0, 2.0), (-2.0, -2.0, 0.0), (-2.0, -2.0, 2.0), (-7.0, 2.0, 0.0), (-7.0, 2.0, 2.0), (-7.0, 7.0, 0.0), (-7.0, 7.0, 2.0), (-2.0, 2.0, 0.0), (-2.0, 2.0, 2.0), (-2.0, 7.0, 0.0), (-2.0, 7.0, 2.0), (2.0, 2.0, 0.0), (2.0, 2.0, 2.0), (2.0, 7.0, 0.0), (2.0, 7.0, 2.0), (7.0, 2.0, 0.0), (7.0, 2.0, 2.0), (7.0, 7.0, 0.0), (7.0, 7.0, 2.0), (-12.0, 9.0, 0.0), (-12.0, 9.0, 2.0), (-12.0, 15.0, 0.0), (-12.0, 15.0, 2.0), (-11.0, 9.0, 0.0), (-11.0, 9.0, 2.0), (-11.0, 15.0, 0.0), (-11.0, 15.0, 2.0)], [], [(0, 1, 2, 3), (4, 7, 6, 5), (0, 4, 5, 1), (1, 5, 6, 2), (2, 6, 7, 3), (4, 0, 3, 7), (8, 9, 10, 11), (12, 15, 14, 13), (8, 12, 13, 9), (9, 13, 14, 10), (10, 14, 15, 11), (12, 8, 11, 15), (16, 17, 18, 19), (20, 23, 22, 21), (16, 20, 21, 17), (17, 21, 22, 18), (18, 22, 23, 19), (20, 16, 19, 23), (24, 25, 26, 27), (28, 31, 30, 29), (24, 28, 29, 25), (25, 29, 30, 26), (26, 30, 31, 27), (28, 24, 27, 31), (32, 33, 34, 35), (36, 39, 38, 37), (32, 36, 37, 33), (33, 37, 38, 34), (34, 38, 39, 35), (36, 32, 35, 39), (40, 41, 43, 42), (42, 43, 47, 46), (46, 47, 45, 44), (44, 45, 41, 40), (42, 46, 44, 40), (47, 43, 41, 45), (48, 49, 51, 50), (50, 51, 55, 54), (54, 55, 53, 52), (52, 53, 49, 48), (50, 54, 52, 48), (55, 51, 49, 53), (56, 57, 59, 58), (58, 59, 63, 62), (62, 63, 61, 60), (60, 61, 57, 56), (58, 62, 60, 56), (63, 59, 57, 61), (64, 65, 67, 66), (66, 67, 71, 70), (70, 71, 69, 68), (68, 69, 65, 64), (66, 70, 68, 64), (71, 67, 65, 69), (72, 73, 75, 74), (74, 75, 79, 78), (78, 79, 77, 76), (76, 77, 73, 72), (74, 78, 76, 72), (79, 75, 73, 77), (80, 81, 83, 82), (82, 83, 87, 86), (86, 87, 85, 84), (84, 85, 81, 80), (82, 86, 84, 80), (87, 83, 81, 85), (88, 89, 91, 90), (90, 91, 95, 94), (94, 95, 93, 92), (92, 93, 89, 88), (90, 94, 92, 88), (95, 91, 89, 93), (96, 97, 99, 98), (98, 99, 103, 102), (102, 103, 101, 100), (100, 101, 97, 96), (98, 102, 100, 96), (103, 99, 97, 101), (104, 105, 107, 106), (106, 107, 111, 110), (110, 111, 109, 108), (108, 109, 105, 104), (106, 110, 108, 104), (111, 107, 105, 109), (112, 113, 115, 114), (114, 115, 119, 118), (118, 119, 117, 116), (116, 117, 113, 112), (114, 118, 116, 112), (119, 115, 113, 117), (120, 121, 123, 122), (122, 123, 127, 126), (126, 127, 125, 124), (124, 125, 121, 120), (122, 126, 124, 120), (127, 123, 121, 125)])
me_cube_002.materials.append(mat_material)
me_cube_002.use_remesh_preserve_volume = False
me_cube_002.use_remesh_preserve_attributes = False
me_cube_002.use_mirror_vertex_groups = False
me_cube_002.update()

# ---- objects
ob_destination = bpy.data.objects.new('Destination', me_cube_001)
ob_checkpoint = bpy.data.objects.new('CheckPoint', me_cube)
ob_cameracone = bpy.data.objects.new('CameraCone', me_cone_001)
ob_box = bpy.data.objects.new('Box', me_cube_013)
ob_cone = bpy.data.objects.new('Cone', me_cone)
ob_bigboss = bpy.data.objects.new('BigBoss', me_sphere)
ob_board = bpy.data.objects.new('Board', me_cube_002)
ob_lamp = bpy.data.objects.new('Lamp', light_lamp)
ob_camera = bpy.data.objects.new('Camera', cam_camera)

# ---- transforms, parenting, visibility, modifiers, constraints
ob_destination.location = (25.06, 24.07, 6.834)
ob_destination.lineart.crease_threshold = 0.0
ob_checkpoint.location = (25.92, 17.98, 7.149)
ob_checkpoint.lineart.crease_threshold = 0.0
ob_cameracone.location = (27.88, 2.325, 5.899)
ob_cameracone.lineart.crease_threshold = 0.0
ob_box.location = (25.92, -6.165, 16.2)
ob_box.lineart.crease_threshold = 0.0
ob_cone.location = (26.83, -5.989, 5.232)
ob_cone.lineart.crease_threshold = 0.0
ob_bigboss.location = (-0.1546, 5.253, 9.483)
ob_bigboss.lineart.crease_threshold = 0.0
ob_board.location = (0.0, 0.0, 0.0)
ob_board.lock_rotations_4d = False
ob_board.empty_display_type = 'ARROWS'
ob_board.lineart.crease_threshold = 0.0
ob_lamp.location = (4.494, 0.2416, 5.749)
ob_lamp.rotation_euler = (0.6503, 0.05522, 1.866)
ob_lamp.lock_rotations_4d = False
ob_lamp.empty_display_type = 'ARROWS'
ob_lamp.color = (0.0, 0.0, 0.0, 0.0)
ob_lamp.lineart.crease_threshold = 0.0
ob_camera.location = (7.481, -6.508, 5.344)
ob_camera.rotation_euler = (1.109, 0.0, 0.8149)
ob_camera.lock_rotations_4d = False
ob_camera.empty_display_type = 'ARROWS'
ob_camera.color = (0.0, 0.0, 0.0, 0.0)
ob_camera.display_type = 'WIRE'
ob_camera.lineart.crease_threshold = 0.0

# ---- collection membership
col_collection_1.objects.link(ob_destination)
col_collection_1.objects.link(ob_checkpoint)
col_collection_1.objects.link(ob_cameracone)
col_collection_1.objects.link(ob_box)
col_collection_1.objects.link(ob_cone)
col_collection_1.objects.link(ob_bigboss)
col_collection_1.objects.link(ob_board)
col_collection_1.objects.link(ob_lamp)
col_collection_1.objects.link(ob_camera)

# ---- scene / render settings (as saved in the file)
scene.camera = ob_camera
scene.frame_start = 1; scene.frame_end = 250; scene.frame_set(2)
scene.render.engine = 'BLENDER_EEVEE_NEXT'
scene.render.resolution_percentage = 88
scene.render.dither_intensity = 0.0
scene.cycles.use_denoising = False
scene.cycles.samples = 128
scene.cycles.sampling_pattern = 'TABULATED_SOBOL'
scene.cycles.use_adaptive_sampling = False
scene.cycles.use_light_tree = False
scene.cycles.blur_glossy = 0.0
scene.cycles.sample_clamp_indirect = 0.0
scene.view_settings.view_transform = 'Standard'
bpy.context.view_layer.update()
